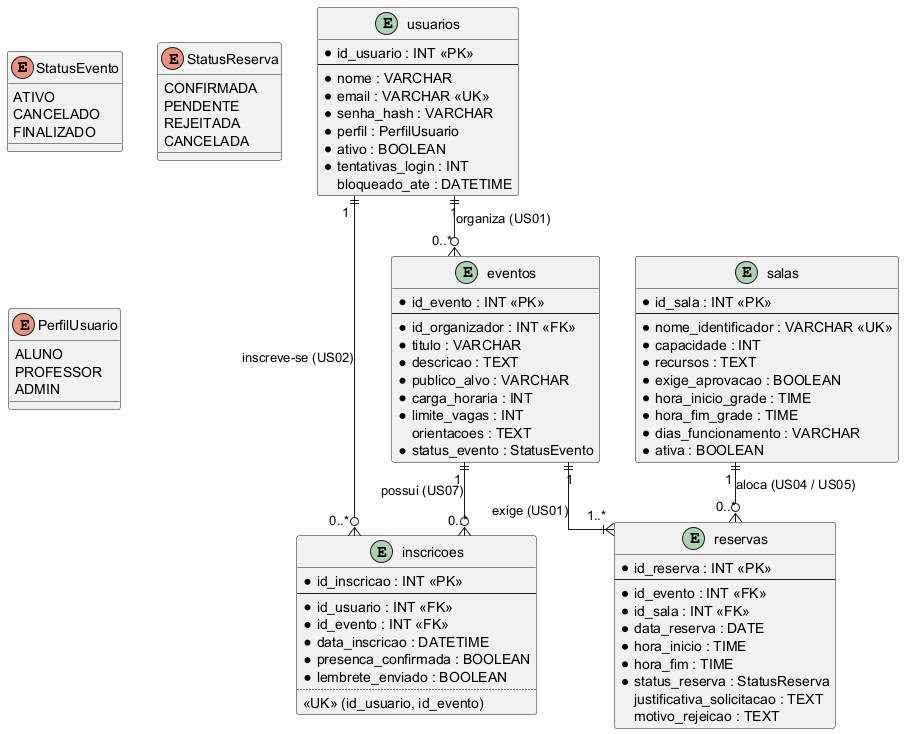

The diagram above was rendered by PlantUML. Its source (embedded in the PNG):
@startuml
skinparam linetype ortho
skinparam shadowing false
skinparam roundcorner 5

' Legenda: * = campo obrigatorio (NOT NULL) | <<UK>> = valor unico

' --- ENUMS ---
enum StatusEvento {
    ATIVO
    CANCELADO
    FINALIZADO
}

enum StatusReserva {
    CONFIRMADA
    PENDENTE
    REJEITADA
    CANCELADA
}

enum PerfilUsuario {
    ALUNO
    PROFESSOR
    ADMIN
}

' --- TABELAS / ENTIDADES ---

entity "usuarios" as usuarios {
    * id_usuario : INT <<PK>>
    --
    * nome : VARCHAR
    * email : VARCHAR <<UK>>
    * senha_hash : VARCHAR
    * perfil : PerfilUsuario
    * ativo : BOOLEAN
    * tentativas_login : INT
    bloqueado_ate : DATETIME
}

entity "eventos" as eventos {
    * id_evento : INT <<PK>>
    --
    * id_organizador : INT <<FK>>
    * titulo : VARCHAR
    * descricao : TEXT
    * publico_alvo : VARCHAR
    * carga_horaria : INT
    * limite_vagas : INT
    orientacoes : TEXT
    * status_evento : StatusEvento
}

entity "inscricoes" as inscricoes {
    * id_inscricao : INT <<PK>>
    --
    * id_usuario : INT <<FK>>
    * id_evento : INT <<FK>>
    * data_inscricao : DATETIME
    * presenca_confirmada : BOOLEAN
    * lembrete_enviado : BOOLEAN
    ..
    <<UK>> (id_usuario, id_evento)
}

entity "reservas" as reservas {
    * id_reserva : INT <<PK>>
    --
    * id_evento : INT <<FK>>
    * id_sala : INT <<FK>>
    * data_reserva : DATE
    * hora_inicio : TIME
    * hora_fim : TIME
    * status_reserva : StatusReserva
    justificativa_solicitacao : TEXT
    motivo_rejeicao : TEXT
}

entity "salas" as salas {
    * id_sala : INT <<PK>>
    --
    * nome_identificador : VARCHAR <<UK>>
    * capacidade : INT
    * recursos : TEXT
    * exige_aprovacao : BOOLEAN
    * hora_inicio_grade : TIME
    * hora_fim_grade : TIME
    * dias_funcionamento : VARCHAR
    * ativa : BOOLEAN
}

' --- RELACIONAMENTOS COM CARDINALIDADES ---

' 1 usuário organiza de 0 a N eventos
usuarios "1" ||--o{ "0..*" eventos : "organiza (US01)"

' 1 usuário realiza de 0 a N inscrições
usuarios "1" ||--o{ "0..*" inscricoes : "inscreve-se (US02)"

' 1 evento possui de 0 a N inscrições
eventos "1" ||--o{ "0..*" inscricoes : "possui (US07)"

' 1 evento exige de 1 a N reservas
eventos "1" ||--|{ "1..*" reservas : "exige (US01)"

' 1 sala é alocada em 0 a N reservas
salas "1" ||--o{ "0..*" reservas : "aloca (US04 / US05)"

@enduml